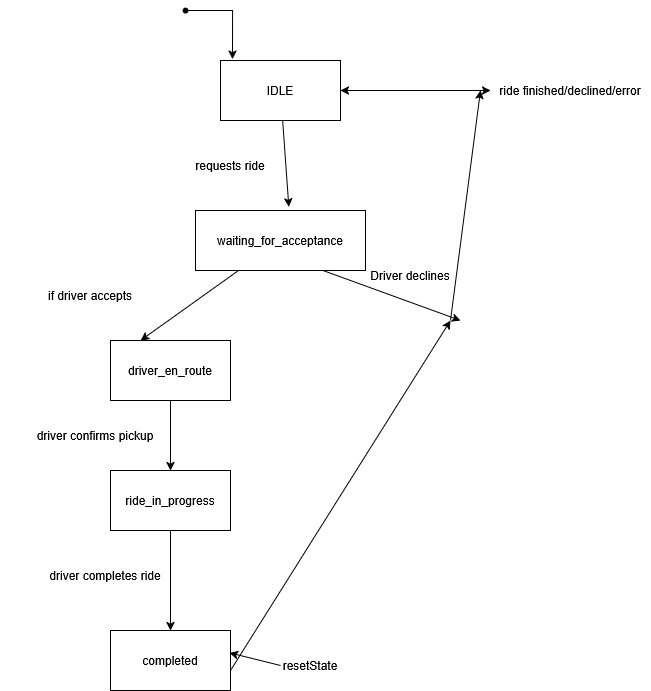

The diagram above was exported from draw.io. Its source (the exported page's mxGraphModel, read from the mxfile embedded in the PNG):
<mxGraphModel dx="1959" dy="884" grid="1" gridSize="10" guides="1" tooltips="1" connect="1" arrows="1" fold="1" page="1" pageScale="1" pageWidth="850" pageHeight="1100" math="0" shadow="0">
  <root>
    <mxCell id="0" />
    <mxCell id="1" parent="0" />
    <mxCell id="p58MvHCnGWoBpuZxL1DY-35" parent="1" style="rounded=0;whiteSpace=wrap;html=1;" value="IDLE" vertex="1">
      <mxGeometry height="60" width="120" x="530" y="630" as="geometry" />
    </mxCell>
    <mxCell id="p58MvHCnGWoBpuZxL1DY-36" parent="1" style="rounded=0;whiteSpace=wrap;html=1;" value="waiting_for_acceptance" vertex="1">
      <mxGeometry height="60" width="170" x="505" y="780" as="geometry" />
    </mxCell>
    <mxCell id="p58MvHCnGWoBpuZxL1DY-37" edge="1" parent="1" source="p58MvHCnGWoBpuZxL1DY-35" style="endArrow=classic;startArrow=classic;html=1;rounded=0;exitX=1;exitY=0.5;exitDx=0;exitDy=0;" target="p58MvHCnGWoBpuZxL1DY-38" value="">
      <mxGeometry height="50" relative="1" width="50" as="geometry">
        <mxPoint x="680" y="660" as="sourcePoint" />
        <mxPoint x="790" y="660" as="targetPoint" />
      </mxGeometry>
    </mxCell>
    <mxCell id="p58MvHCnGWoBpuZxL1DY-38" parent="1" style="text;html=1;whiteSpace=wrap;strokeColor=none;fillColor=none;align=center;verticalAlign=middle;rounded=0;" value="ride finished/declined/error" vertex="1">
      <mxGeometry height="30" width="160" x="800" y="645" as="geometry" />
    </mxCell>
    <mxCell id="p58MvHCnGWoBpuZxL1DY-39" edge="1" parent="1" source="p58MvHCnGWoBpuZxL1DY-35" style="endArrow=classic;html=1;rounded=0;entryX=0.549;entryY=-0.061;entryDx=0;entryDy=0;entryPerimeter=0;" target="p58MvHCnGWoBpuZxL1DY-36" value="">
      <mxGeometry height="50" relative="1" width="50" as="geometry">
        <mxPoint x="630" y="940" as="sourcePoint" />
        <mxPoint x="680" y="890" as="targetPoint" />
      </mxGeometry>
    </mxCell>
    <mxCell id="p58MvHCnGWoBpuZxL1DY-40" edge="1" parent="1" source="p58MvHCnGWoBpuZxL1DY-36" style="endArrow=classic;html=1;rounded=0;entryX=0.25;entryY=0;entryDx=0;entryDy=0;" target="p58MvHCnGWoBpuZxL1DY-41" value="">
      <mxGeometry height="50" relative="1" width="50" as="geometry">
        <mxPoint x="630" y="980" as="sourcePoint" />
        <mxPoint x="440" y="950" as="targetPoint" />
      </mxGeometry>
    </mxCell>
    <mxCell id="p58MvHCnGWoBpuZxL1DY-41" parent="1" style="rounded=0;whiteSpace=wrap;html=1;" value="driver_en_route" vertex="1">
      <mxGeometry height="60" width="120" x="420" y="910" as="geometry" />
    </mxCell>
    <mxCell id="p58MvHCnGWoBpuZxL1DY-42" parent="1" style="text;html=1;whiteSpace=wrap;strokeColor=none;fillColor=none;align=center;verticalAlign=middle;rounded=0;" value="if driver accepts" vertex="1">
      <mxGeometry height="30" width="180" x="310" y="850" as="geometry" />
    </mxCell>
    <mxCell id="p58MvHCnGWoBpuZxL1DY-43" edge="1" parent="1" source="p58MvHCnGWoBpuZxL1DY-36" style="endArrow=classic;html=1;rounded=0;exitX=0.75;exitY=1;exitDx=0;exitDy=0;" value="">
      <mxGeometry height="50" relative="1" width="50" as="geometry">
        <mxPoint x="630" y="980" as="sourcePoint" />
        <mxPoint x="770" y="890" as="targetPoint" />
      </mxGeometry>
    </mxCell>
    <mxCell id="p58MvHCnGWoBpuZxL1DY-44" edge="1" parent="1" style="endArrow=classic;html=1;rounded=0;" value="">
      <mxGeometry height="50" relative="1" width="50" as="geometry">
        <mxPoint x="760" y="890" as="sourcePoint" />
        <mxPoint x="790" y="660" as="targetPoint" />
      </mxGeometry>
    </mxCell>
    <mxCell id="p58MvHCnGWoBpuZxL1DY-45" parent="1" style="text;html=1;whiteSpace=wrap;strokeColor=none;fillColor=none;align=center;verticalAlign=middle;rounded=0;" value="Driver declines" vertex="1">
      <mxGeometry height="30" width="280" x="580" y="830" as="geometry" />
    </mxCell>
    <mxCell id="p58MvHCnGWoBpuZxL1DY-46" edge="1" parent="1" source="p58MvHCnGWoBpuZxL1DY-41" style="endArrow=classic;html=1;rounded=0;exitX=0.5;exitY=1;exitDx=0;exitDy=0;" target="p58MvHCnGWoBpuZxL1DY-47" value="">
      <mxGeometry height="50" relative="1" width="50" as="geometry">
        <mxPoint x="630" y="1020" as="sourcePoint" />
        <mxPoint x="480" y="1070" as="targetPoint" />
      </mxGeometry>
    </mxCell>
    <mxCell id="p58MvHCnGWoBpuZxL1DY-47" parent="1" style="rounded=0;whiteSpace=wrap;html=1;" value="ride_in_progress" vertex="1">
      <mxGeometry height="60" width="120" x="420" y="1040" as="geometry" />
    </mxCell>
    <mxCell id="p58MvHCnGWoBpuZxL1DY-48" parent="1" style="text;html=1;whiteSpace=wrap;strokeColor=none;fillColor=none;align=center;verticalAlign=middle;rounded=0;" value="driver confirms pickup" vertex="1">
      <mxGeometry height="30" width="190" x="310" y="990" as="geometry" />
    </mxCell>
    <mxCell id="p58MvHCnGWoBpuZxL1DY-49" edge="1" parent="1" source="p58MvHCnGWoBpuZxL1DY-47" style="endArrow=classic;html=1;rounded=0;exitX=0.5;exitY=1;exitDx=0;exitDy=0;" value="">
      <mxGeometry height="50" relative="1" width="50" as="geometry">
        <mxPoint x="630" y="1060" as="sourcePoint" />
        <mxPoint x="480" y="1200" as="targetPoint" />
      </mxGeometry>
    </mxCell>
    <mxCell id="p58MvHCnGWoBpuZxL1DY-50" parent="1" style="rounded=0;whiteSpace=wrap;html=1;" value="completed" vertex="1">
      <mxGeometry height="60" width="120" x="420" y="1200" as="geometry" />
    </mxCell>
    <mxCell id="p58MvHCnGWoBpuZxL1DY-51" edge="1" parent="1" style="endArrow=classic;html=1;rounded=0;exitX=1;exitY=0.5;exitDx=0;exitDy=0;" value="">
      <mxGeometry height="50" relative="1" width="50" as="geometry">
        <mxPoint x="540" y="1240" as="sourcePoint" />
        <mxPoint x="760" y="890" as="targetPoint" />
      </mxGeometry>
    </mxCell>
    <mxCell id="p58MvHCnGWoBpuZxL1DY-52" parent="1" style="text;html=1;whiteSpace=wrap;strokeColor=none;fillColor=none;align=center;verticalAlign=middle;rounded=0;" value="requests ride" vertex="1">
      <mxGeometry height="30" width="120" x="480" y="720" as="geometry" />
    </mxCell>
    <mxCell id="p58MvHCnGWoBpuZxL1DY-53" parent="1" style="text;html=1;whiteSpace=wrap;strokeColor=none;fillColor=none;align=center;verticalAlign=middle;rounded=0;" value="driver completes ride" vertex="1">
      <mxGeometry height="30" width="130" x="350" y="1130" as="geometry" />
    </mxCell>
    <mxCell id="p58MvHCnGWoBpuZxL1DY-54" parent="1" style="text;html=1;whiteSpace=wrap;strokeColor=none;fillColor=none;align=center;verticalAlign=middle;rounded=0;" value="resetState" vertex="1">
      <mxGeometry height="30" width="60" x="590" y="1220" as="geometry" />
    </mxCell>
    <mxCell id="p58MvHCnGWoBpuZxL1DY-55" edge="1" parent="1" source="p58MvHCnGWoBpuZxL1DY-54" style="endArrow=classic;html=1;rounded=0;entryX=0.992;entryY=0.372;entryDx=0;entryDy=0;entryPerimeter=0;exitX=0;exitY=0.5;exitDx=0;exitDy=0;" target="p58MvHCnGWoBpuZxL1DY-50" value="">
      <mxGeometry height="50" relative="1" width="50" as="geometry">
        <mxPoint x="630" y="1020" as="sourcePoint" />
        <mxPoint x="680" y="970" as="targetPoint" />
      </mxGeometry>
    </mxCell>
    <mxCell id="p58MvHCnGWoBpuZxL1DY-56" parent="1" style="shape=waypoint;sketch=0;fillStyle=solid;size=6;pointerEvents=1;points=[];fillColor=none;resizable=0;rotatable=0;perimeter=centerPerimeter;snapToPoint=1;" value="" vertex="1">
      <mxGeometry height="20" width="20" x="485" y="570" as="geometry" />
    </mxCell>
    <mxCell id="p58MvHCnGWoBpuZxL1DY-57" edge="1" parent="1" source="p58MvHCnGWoBpuZxL1DY-56" style="edgeStyle=orthogonalEdgeStyle;rounded=0;orthogonalLoop=1;jettySize=auto;html=1;entryX=0.1;entryY=-0.022;entryDx=0;entryDy=0;entryPerimeter=0;" target="p58MvHCnGWoBpuZxL1DY-35">
      <mxGeometry relative="1" as="geometry" />
    </mxCell>
  </root>
</mxGraphModel>